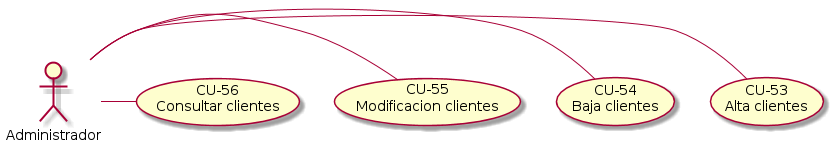

The diagram above was rendered by PlantUML. Its source (embedded in the PNG):
@startuml gestionar_clientes.png 
:Administrador: - (CU-53\nAlta clientes) 
:Administrador: - (CU-54\nBaja clientes) 
:Administrador: - (CU-55\nModificacion clientes) 
:Administrador: - (CU-56\nConsultar clientes)
@enduml